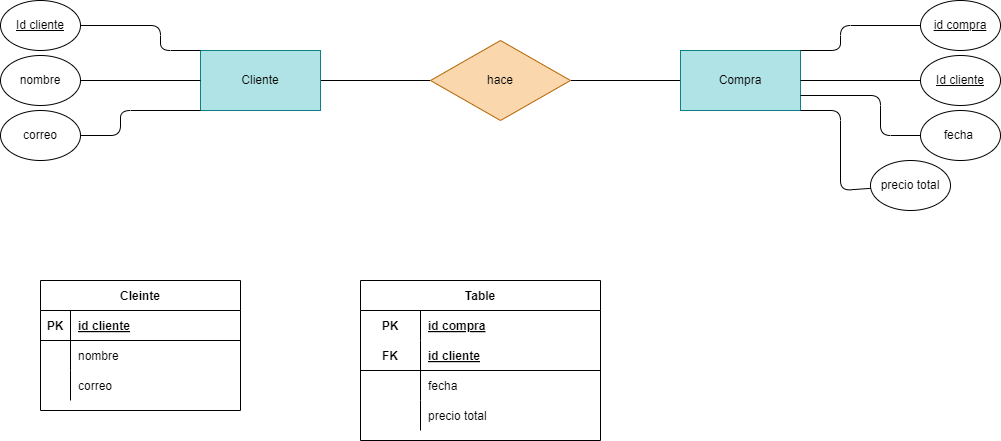

The diagram above was exported from draw.io. Its source (the exported page's mxGraphModel, read from the mxfile embedded in the PNG):
<mxGraphModel dx="1130" dy="779" grid="1" gridSize="10" guides="1" tooltips="1" connect="1" arrows="1" fold="1" page="1" pageScale="1" pageWidth="850" pageHeight="1100" math="0" shadow="0">
  <root>
    <mxCell id="0" />
    <mxCell id="1" parent="0" />
    <mxCell id="21" style="edgeStyle=none;html=1;entryX=0;entryY=0.5;entryDx=0;entryDy=0;endArrow=none;endFill=0;" edge="1" parent="1" source="2" target="4">
      <mxGeometry relative="1" as="geometry" />
    </mxCell>
    <mxCell id="2" value="Cliente" style="rounded=0;whiteSpace=wrap;html=1;fillColor=#b0e3e6;strokeColor=#0e8088;" vertex="1" parent="1">
      <mxGeometry x="240" y="130" width="120" height="60" as="geometry" />
    </mxCell>
    <mxCell id="22" style="edgeStyle=none;html=1;endArrow=none;endFill=0;" edge="1" parent="1" source="3" target="4">
      <mxGeometry relative="1" as="geometry" />
    </mxCell>
    <mxCell id="3" value="Compra" style="rounded=0;whiteSpace=wrap;html=1;fillColor=#b0e3e6;strokeColor=#0e8088;" vertex="1" parent="1">
      <mxGeometry x="720" y="130" width="120" height="60" as="geometry" />
    </mxCell>
    <mxCell id="4" value="hace" style="rhombus;whiteSpace=wrap;html=1;fillColor=#fad7ac;strokeColor=#b46504;" vertex="1" parent="1">
      <mxGeometry x="470" y="120" width="140" height="80" as="geometry" />
    </mxCell>
    <mxCell id="13" style="edgeStyle=none;html=1;entryX=0;entryY=0;entryDx=0;entryDy=0;endArrow=none;endFill=0;" edge="1" parent="1" source="5" target="2">
      <mxGeometry relative="1" as="geometry">
        <Array as="points">
          <mxPoint x="200" y="105" />
          <mxPoint x="200" y="130" />
        </Array>
      </mxGeometry>
    </mxCell>
    <mxCell id="5" value="&lt;u&gt;Id cliente&lt;/u&gt;" style="ellipse;whiteSpace=wrap;html=1;" vertex="1" parent="1">
      <mxGeometry x="40" y="80" width="80" height="50" as="geometry" />
    </mxCell>
    <mxCell id="14" style="edgeStyle=none;html=1;endArrow=none;endFill=0;" edge="1" parent="1" source="7" target="2">
      <mxGeometry relative="1" as="geometry" />
    </mxCell>
    <mxCell id="7" value="nombre" style="ellipse;whiteSpace=wrap;html=1;" vertex="1" parent="1">
      <mxGeometry x="40" y="135" width="80" height="50" as="geometry" />
    </mxCell>
    <mxCell id="15" style="edgeStyle=none;html=1;entryX=0;entryY=1;entryDx=0;entryDy=0;endArrow=none;endFill=0;" edge="1" parent="1" source="8" target="2">
      <mxGeometry relative="1" as="geometry">
        <Array as="points">
          <mxPoint x="160" y="215" />
          <mxPoint x="160" y="190" />
        </Array>
      </mxGeometry>
    </mxCell>
    <mxCell id="8" value="correo" style="ellipse;whiteSpace=wrap;html=1;" vertex="1" parent="1">
      <mxGeometry x="40" y="190" width="80" height="50" as="geometry" />
    </mxCell>
    <mxCell id="16" style="edgeStyle=none;html=1;entryX=1;entryY=0;entryDx=0;entryDy=0;endArrow=none;endFill=0;" edge="1" parent="1" source="9" target="3">
      <mxGeometry relative="1" as="geometry">
        <Array as="points">
          <mxPoint x="880" y="105" />
          <mxPoint x="880" y="130" />
        </Array>
      </mxGeometry>
    </mxCell>
    <mxCell id="9" value="&lt;u&gt;id compra&lt;/u&gt;" style="ellipse;whiteSpace=wrap;html=1;" vertex="1" parent="1">
      <mxGeometry x="960" y="80" width="80" height="50" as="geometry" />
    </mxCell>
    <mxCell id="17" style="edgeStyle=none;html=1;entryX=1;entryY=0.5;entryDx=0;entryDy=0;endArrow=none;endFill=0;" edge="1" parent="1" source="10" target="3">
      <mxGeometry relative="1" as="geometry" />
    </mxCell>
    <mxCell id="10" value="&lt;u&gt;Id cliente&lt;/u&gt;" style="ellipse;whiteSpace=wrap;html=1;" vertex="1" parent="1">
      <mxGeometry x="960" y="135" width="80" height="50" as="geometry" />
    </mxCell>
    <mxCell id="18" style="edgeStyle=none;html=1;entryX=1;entryY=0.75;entryDx=0;entryDy=0;endArrow=none;endFill=0;" edge="1" parent="1" source="12" target="3">
      <mxGeometry relative="1" as="geometry">
        <Array as="points">
          <mxPoint x="920" y="215" />
          <mxPoint x="920" y="175" />
        </Array>
      </mxGeometry>
    </mxCell>
    <mxCell id="12" value="fecha&amp;nbsp;" style="ellipse;whiteSpace=wrap;html=1;" vertex="1" parent="1">
      <mxGeometry x="960" y="190" width="80" height="50" as="geometry" />
    </mxCell>
    <mxCell id="20" style="edgeStyle=none;html=1;entryX=1;entryY=1;entryDx=0;entryDy=0;endArrow=none;endFill=0;" edge="1" parent="1" source="19" target="3">
      <mxGeometry relative="1" as="geometry">
        <Array as="points">
          <mxPoint x="880" y="270" />
          <mxPoint x="880" y="190" />
        </Array>
      </mxGeometry>
    </mxCell>
    <mxCell id="19" value="precio total" style="ellipse;whiteSpace=wrap;html=1;" vertex="1" parent="1">
      <mxGeometry x="910" y="240" width="80" height="50" as="geometry" />
    </mxCell>
    <mxCell id="23" value="Cleinte" style="shape=table;startSize=30;container=1;collapsible=1;childLayout=tableLayout;fixedRows=1;rowLines=0;fontStyle=1;align=center;resizeLast=1;" vertex="1" parent="1">
      <mxGeometry x="80" y="360" width="200" height="130" as="geometry" />
    </mxCell>
    <mxCell id="24" value="" style="shape=tableRow;horizontal=0;startSize=0;swimlaneHead=0;swimlaneBody=0;fillColor=none;collapsible=0;dropTarget=0;points=[[0,0.5],[1,0.5]];portConstraint=eastwest;top=0;left=0;right=0;bottom=1;" vertex="1" parent="23">
      <mxGeometry y="30" width="200" height="30" as="geometry" />
    </mxCell>
    <mxCell id="25" value="PK" style="shape=partialRectangle;connectable=0;fillColor=none;top=0;left=0;bottom=0;right=0;fontStyle=1;overflow=hidden;" vertex="1" parent="24">
      <mxGeometry width="30" height="30" as="geometry">
        <mxRectangle width="30" height="30" as="alternateBounds" />
      </mxGeometry>
    </mxCell>
    <mxCell id="26" value="id cliente" style="shape=partialRectangle;connectable=0;fillColor=none;top=0;left=0;bottom=0;right=0;align=left;spacingLeft=6;fontStyle=5;overflow=hidden;" vertex="1" parent="24">
      <mxGeometry x="30" width="170" height="30" as="geometry">
        <mxRectangle width="170" height="30" as="alternateBounds" />
      </mxGeometry>
    </mxCell>
    <mxCell id="27" value="" style="shape=tableRow;horizontal=0;startSize=0;swimlaneHead=0;swimlaneBody=0;fillColor=none;collapsible=0;dropTarget=0;points=[[0,0.5],[1,0.5]];portConstraint=eastwest;top=0;left=0;right=0;bottom=0;" vertex="1" parent="23">
      <mxGeometry y="60" width="200" height="30" as="geometry" />
    </mxCell>
    <mxCell id="28" value="" style="shape=partialRectangle;connectable=0;fillColor=none;top=0;left=0;bottom=0;right=0;editable=1;overflow=hidden;" vertex="1" parent="27">
      <mxGeometry width="30" height="30" as="geometry">
        <mxRectangle width="30" height="30" as="alternateBounds" />
      </mxGeometry>
    </mxCell>
    <mxCell id="29" value="nombre" style="shape=partialRectangle;connectable=0;fillColor=none;top=0;left=0;bottom=0;right=0;align=left;spacingLeft=6;overflow=hidden;" vertex="1" parent="27">
      <mxGeometry x="30" width="170" height="30" as="geometry">
        <mxRectangle width="170" height="30" as="alternateBounds" />
      </mxGeometry>
    </mxCell>
    <mxCell id="30" value="" style="shape=tableRow;horizontal=0;startSize=0;swimlaneHead=0;swimlaneBody=0;fillColor=none;collapsible=0;dropTarget=0;points=[[0,0.5],[1,0.5]];portConstraint=eastwest;top=0;left=0;right=0;bottom=0;" vertex="1" parent="23">
      <mxGeometry y="90" width="200" height="30" as="geometry" />
    </mxCell>
    <mxCell id="31" value="" style="shape=partialRectangle;connectable=0;fillColor=none;top=0;left=0;bottom=0;right=0;editable=1;overflow=hidden;" vertex="1" parent="30">
      <mxGeometry width="30" height="30" as="geometry">
        <mxRectangle width="30" height="30" as="alternateBounds" />
      </mxGeometry>
    </mxCell>
    <mxCell id="32" value="correo" style="shape=partialRectangle;connectable=0;fillColor=none;top=0;left=0;bottom=0;right=0;align=left;spacingLeft=6;overflow=hidden;" vertex="1" parent="30">
      <mxGeometry x="30" width="170" height="30" as="geometry">
        <mxRectangle width="170" height="30" as="alternateBounds" />
      </mxGeometry>
    </mxCell>
    <mxCell id="36" value="Table" style="shape=table;startSize=30;container=1;collapsible=1;childLayout=tableLayout;fixedRows=1;rowLines=0;fontStyle=1;align=center;resizeLast=1;" vertex="1" parent="1">
      <mxGeometry x="400" y="360" width="240" height="160" as="geometry" />
    </mxCell>
    <mxCell id="37" value="" style="shape=tableRow;horizontal=0;startSize=0;swimlaneHead=0;swimlaneBody=0;fillColor=none;collapsible=0;dropTarget=0;points=[[0,0.5],[1,0.5]];portConstraint=eastwest;top=0;left=0;right=0;bottom=0;" vertex="1" parent="36">
      <mxGeometry y="30" width="240" height="30" as="geometry" />
    </mxCell>
    <mxCell id="38" value="PK" style="shape=partialRectangle;connectable=0;fillColor=none;top=0;left=0;bottom=0;right=0;fontStyle=1;overflow=hidden;" vertex="1" parent="37">
      <mxGeometry width="60" height="30" as="geometry">
        <mxRectangle width="60" height="30" as="alternateBounds" />
      </mxGeometry>
    </mxCell>
    <mxCell id="39" value="id compra" style="shape=partialRectangle;connectable=0;fillColor=none;top=0;left=0;bottom=0;right=0;align=left;spacingLeft=6;fontStyle=5;overflow=hidden;" vertex="1" parent="37">
      <mxGeometry x="60" width="180" height="30" as="geometry">
        <mxRectangle width="180" height="30" as="alternateBounds" />
      </mxGeometry>
    </mxCell>
    <mxCell id="40" value="" style="shape=tableRow;horizontal=0;startSize=0;swimlaneHead=0;swimlaneBody=0;fillColor=none;collapsible=0;dropTarget=0;points=[[0,0.5],[1,0.5]];portConstraint=eastwest;top=0;left=0;right=0;bottom=1;" vertex="1" parent="36">
      <mxGeometry y="60" width="240" height="30" as="geometry" />
    </mxCell>
    <mxCell id="41" value="FK" style="shape=partialRectangle;connectable=0;fillColor=none;top=0;left=0;bottom=0;right=0;fontStyle=1;overflow=hidden;" vertex="1" parent="40">
      <mxGeometry width="60" height="30" as="geometry">
        <mxRectangle width="60" height="30" as="alternateBounds" />
      </mxGeometry>
    </mxCell>
    <mxCell id="42" value="id cliente" style="shape=partialRectangle;connectable=0;fillColor=none;top=0;left=0;bottom=0;right=0;align=left;spacingLeft=6;fontStyle=5;overflow=hidden;" vertex="1" parent="40">
      <mxGeometry x="60" width="180" height="30" as="geometry">
        <mxRectangle width="180" height="30" as="alternateBounds" />
      </mxGeometry>
    </mxCell>
    <mxCell id="43" value="" style="shape=tableRow;horizontal=0;startSize=0;swimlaneHead=0;swimlaneBody=0;fillColor=none;collapsible=0;dropTarget=0;points=[[0,0.5],[1,0.5]];portConstraint=eastwest;top=0;left=0;right=0;bottom=0;" vertex="1" parent="36">
      <mxGeometry y="90" width="240" height="30" as="geometry" />
    </mxCell>
    <mxCell id="44" value="" style="shape=partialRectangle;connectable=0;fillColor=none;top=0;left=0;bottom=0;right=0;editable=1;overflow=hidden;" vertex="1" parent="43">
      <mxGeometry width="60" height="30" as="geometry">
        <mxRectangle width="60" height="30" as="alternateBounds" />
      </mxGeometry>
    </mxCell>
    <mxCell id="45" value="fecha" style="shape=partialRectangle;connectable=0;fillColor=none;top=0;left=0;bottom=0;right=0;align=left;spacingLeft=6;overflow=hidden;" vertex="1" parent="43">
      <mxGeometry x="60" width="180" height="30" as="geometry">
        <mxRectangle width="180" height="30" as="alternateBounds" />
      </mxGeometry>
    </mxCell>
    <mxCell id="46" value="" style="shape=tableRow;horizontal=0;startSize=0;swimlaneHead=0;swimlaneBody=0;fillColor=none;collapsible=0;dropTarget=0;points=[[0,0.5],[1,0.5]];portConstraint=eastwest;top=0;left=0;right=0;bottom=0;" vertex="1" parent="36">
      <mxGeometry y="120" width="240" height="30" as="geometry" />
    </mxCell>
    <mxCell id="47" value="" style="shape=partialRectangle;connectable=0;fillColor=none;top=0;left=0;bottom=0;right=0;editable=1;overflow=hidden;" vertex="1" parent="46">
      <mxGeometry width="60" height="30" as="geometry">
        <mxRectangle width="60" height="30" as="alternateBounds" />
      </mxGeometry>
    </mxCell>
    <mxCell id="48" value="precio total" style="shape=partialRectangle;connectable=0;fillColor=none;top=0;left=0;bottom=0;right=0;align=left;spacingLeft=6;overflow=hidden;" vertex="1" parent="46">
      <mxGeometry x="60" width="180" height="30" as="geometry">
        <mxRectangle width="180" height="30" as="alternateBounds" />
      </mxGeometry>
    </mxCell>
  </root>
</mxGraphModel>